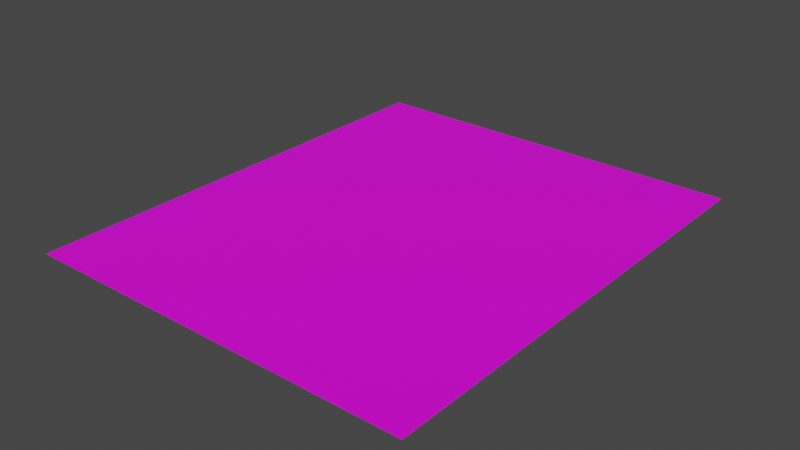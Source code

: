 # Source: Landscape_Boss.blend  (saved by Blender 3.1.7; exported with 4.5.12 LTS)
import bpy
from mathutils import Matrix  # noqa: F401  (used for matrix-valued properties, if any)

bpy.ops.wm.read_factory_settings(use_empty=True)
scene = bpy.context.scene
scene.name = 'Scene'

# ---- collections
col_collection = bpy.data.collections.new('Collection'); scene.collection.children.link(col_collection)

# ---- images (referenced by path relative to the original .blend; pixels are not part of the script)
import os
ASSET_DIR = os.environ.get("B2B_ASSET_DIR", "")  # directory of the original .blend (textures are referenced by path, not embedded)
HERE = os.path.dirname(os.path.abspath(__file__))  # packed textures are extracted next to this script under _unpacked/

def load_image(name, relpath, width, height, colorspace="sRGB"):
    """Load a texture the original file referenced (path relative to the .blend, or extracted next to this script)."""
    p = next((c for c in (os.path.join(HERE, relpath), os.path.join(ASSET_DIR, relpath)) if relpath and os.path.exists(c)), "")
    if p:
        img = bpy.data.images.load(p, check_existing=True)
        img.name = name
    else:  # same state as the original file: an image datablock whose file is absent (Cycles renders it pink)
        img = bpy.data.images.new(name, width, height)
        img.source = "FILE"
        img.filepath = "//" + (relpath or name)
    img.colorspace_settings.name = colorspace
    return img
img_778_png_003 = load_image('778.png.003', '778.png', 1024, 1024, 'sRGB')

# ---- materials (node trees are filled in below, after node groups)
mat_worldgridmaterial = bpy.data.materials.new('WorldGridMaterial')
mat_worldgridmaterial.use_transparent_shadow = False

# ---- material node trees
mat_worldgridmaterial.use_nodes = True; mat_worldgridmaterial.node_tree.nodes.clear()
_N = mat_worldgridmaterial.node_tree.nodes; _L = mat_worldgridmaterial.node_tree.links
n0 = _N.new('ShaderNodeBsdfPrincipled'); n0.name = 'Principled BSDF'; n0.location = (10, 300)
n0.distribution = 'GGX'
n0.subsurface_method = 'RANDOM_WALK_SKIN'
n0.inputs[3].default_value = 1.45
n0.inputs[27].default_value = (0.0, 0.0, 0.0, 1.0)
n0.inputs[28].default_value = 1.0
n1 = _N.new('ShaderNodeOutputMaterial'); n1.name = 'Material Output'; n1.location = (300, 300)
n2 = _N.new('ShaderNodeTexImage'); n2.name = '이미지 텍스처'; n2.location = (-384, 51)
n2.image = img_778_png_003
_L.new(n0.outputs[0], n1.inputs[0])
_L.new(n2.outputs[0], n0.inputs[0])
n1.is_active_output = True

# ---- world
world_world = bpy.data.worlds.new('World'); scene.world = world_world
world_world.use_nodes = True; world_world.node_tree.nodes.clear()
_N = world_world.node_tree.nodes; _L = world_world.node_tree.links
n0 = _N.new('ShaderNodeOutputWorld'); n0.name = 'World Output'; n0.location = (300, 300)
n1 = _N.new('ShaderNodeBackground'); n1.name = 'Background'; n1.location = (10, 300)
n1.inputs[0].default_value = (0.05088, 0.05088, 0.05088, 1.0)
_L.new(n1.outputs[0], n0.inputs[0])
n0.is_active_output = True
world_world.color = (0.05088, 0.05088, 0.05088)
world_world.use_sun_shadow = False
world_world.sun_shadow_jitter_overblur = 0.0

# ---- meshes
me_sm_landscape_boss_01_md = bpy.data.meshes.new('SM_Landscape_Boss_01.md')
me_sm_landscape_boss_01_md.from_pydata([(19.3, 38.25, -2.342e-15), (31.63, 27.04, -1.656e-15), (31.63, 38.25, -2.342e-15), (13.65, 17.65, -1.081e-15), (-0.4725, 38.25, -2.342e-15), (-0.4725, 17.65, -1.081e-15), (31.63, -0.03053, 1.87e-18), (13.65, 8.583e-06, -5.256e-22), (13.65, -17.65, 1.081e-15), (31.63, -27.11, 1.66e-15), (19.3, -38.14, 2.335e-15), (31.63, -38.14, 2.335e-15), (-0.4725, -38.14, 2.335e-15), (-0.4725, -17.65, 1.081e-15), (-32.57, 27.04, -1.656e-15), (-20.24, 38.25, -2.342e-15), (-32.57, 38.25, -2.342e-15), (-14.59, 17.65, -1.081e-15), (-0.4725, 38.25, -2.342e-15), (-32.57, -0.03053, 1.87e-18), (-14.59, 8.583e-06, -5.256e-22), (-14.59, -17.65, 1.081e-15), (-32.57, -27.11, 1.66e-15), (-0.4725, -38.14, 2.335e-15), (-20.24, -38.14, 2.335e-15), (-32.57, -38.14, 2.335e-15), (-0.4725, 8.583e-06, -5.256e-22)], [], [(0, 1, 2), (1, 0, 3), (4, 3, 0), (3, 4, 5), (6, 1, 3), (7, 6, 3), (8, 6, 7), (6, 8, 9), (9, 10, 11), (10, 9, 8), (10, 8, 12), (12, 8, 13), (14, 15, 16), (14, 17, 15), (17, 18, 15), (18, 17, 5), (19, 17, 14), (17, 19, 20), (19, 21, 20), (21, 19, 22), (23, 13, 21), (24, 23, 21), (22, 24, 21), (24, 22, 25), (8, 26, 13), (26, 8, 7), (26, 7, 5), (7, 3, 5), (13, 20, 21), (20, 13, 26), (20, 26, 17), (26, 5, 17)])
me_sm_landscape_boss_01_md.polygons.foreach_set('material_index', [0, 0, 0, 0, 0, 0, 0, 0, 0, 0, 0, 0, 0, 0, 0, 0, 0, 0, 0, 0, 0, 0, 0, 0, 1, 1, 1, 1, 1, 1, 1, 1])
_uv = me_sm_landscape_boss_01_md.uv_layers.new(name='UV_SINGLE')
_uv.uv.foreach_set('vector', [3.052e-05, -0.2471, -0.3799, 0.0, -0.3799, -0.2471, -0.3799, 0.0, 3.052e-05, -0.2471, 3.052e-05, 0.0, 0.5, -0.2471, 3.052e-05, 0.0, 3.052e-05, -0.2471, 3.052e-05, 0.0, 0.5, -0.2471, 0.5, 0.0, -0.3799, 0.5, -0.3799, 0.0, 3.052e-05, 0.0, 3.052e-05, 0.5, -0.3799, 0.5, 3.052e-05, 0.0, 3.052e-05, 1.0, -0.3799, 0.5, 3.052e-05, 0.5, -0.3799, 0.5, 3.052e-05, 1.0, -0.3799, 1.0, -0.3799, 1.0, 3.052e-05, 1.234, -0.3799, 1.234, 3.052e-05, 1.234, -0.3799, 1.0, 3.052e-05, 1.0, 3.052e-05, 1.234, 3.052e-05, 1.0, 0.5, 1.234, 0.5, 1.234, 3.052e-05, 1.0, 0.5, 1.0, 1.38, 0.0, 0.9995, -0.2471, 1.38, -0.2471, 1.38, 0.0, 0.9995, 0.0, 0.9995, -0.2471, 0.9995, 0.0, 0.5, -0.2471, 0.9995, -0.2471, 0.5, -0.2471, 0.9995, 0.0, 0.5, 0.0, 1.38, 0.5, 0.9995, 0.0, 1.38, 0.0, 0.9995, 0.0, 1.38, 0.5, 0.9995, 0.5, 1.38, 0.5, 0.9995, 1.0, 0.9995, 0.5, 0.9995, 1.0, 1.38, 0.5, 1.38, 1.0, 0.5, 1.234, 0.5, 1.0, 0.9995, 1.0, 0.9995, 1.234, 0.5, 1.234, 0.9995, 1.0, 1.38, 1.0, 0.9995, 1.234, 0.9995, 1.0, 0.9995, 1.234, 1.38, 1.0, 1.38, 1.234, 3.052e-05, 1.0, 0.5, 0.5, 0.5, 1.0, 0.5, 0.5, 3.052e-05, 1.0, 3.052e-05, 0.5, 0.5, 0.5, 3.052e-05, 0.5, 0.5, 0.0, 3.052e-05, 0.5, 3.052e-05, 0.0, 0.5, 0.0, 0.5, 1.0, 0.9995, 0.5, 0.9995, 1.0, 0.9995, 0.5, 0.5, 1.0, 0.5, 0.5, 0.9995, 0.5, 0.5, 0.5, 0.9995, 0.0, 0.5, 0.5, 0.5, 0.0, 0.9995, 0.0])
_uv.active_render = True
_uv = me_sm_landscape_boss_01_md.uv_layers.new(name='EXTRAUVS0')
_uv.uv.foreach_set('vector', [0.2163, 0.0166, 0.0009766, 0.1807, 0.0009766, 0.0166, 0.0009766, 0.1807, 0.2163, 0.0166, 0.2163, 0.1807, 0.5, 0.0166, 0.2163, 0.1807, 0.2163, 0.0166, 0.2163, 0.1807, 0.5, 0.0166, 0.5, 0.1807, 0.0009766, 0.5125, 0.0009766, 0.1807, 0.2163, 0.1807, 0.2163, 0.5125, 0.0009766, 0.5125, 0.2163, 0.1807, 0.2163, 0.844, 0.0009766, 0.5125, 0.2163, 0.5125, 0.0009766, 0.5125, 0.2163, 0.844, 0.0009766, 0.844, 0.0009766, 0.844, 0.2163, 0.999, 0.0009766, 0.999, 0.2163, 0.999, 0.0009766, 0.844, 0.2163, 0.844, 0.2163, 0.999, 0.2163, 0.844, 0.5, 0.999, 0.5, 0.999, 0.2163, 0.844, 0.5, 0.844, 0.999, 0.1807, 0.7832, 0.0166, 0.999, 0.0166, 0.999, 0.1807, 0.7832, 0.1807, 0.7832, 0.0166, 0.7832, 0.1807, 0.5, 0.0166, 0.7832, 0.0166, 0.5, 0.0166, 0.7832, 0.1807, 0.5, 0.1807, 0.999, 0.5125, 0.7832, 0.1807, 0.999, 0.1807, 0.7832, 0.1807, 0.999, 0.5125, 0.7832, 0.5125, 0.999, 0.5125, 0.7832, 0.844, 0.7832, 0.5125, 0.7832, 0.844, 0.999, 0.5125, 0.999, 0.844, 0.5, 0.999, 0.5, 0.844, 0.7832, 0.844, 0.7832, 0.999, 0.5, 0.999, 0.7832, 0.844, 0.999, 0.844, 0.7832, 0.999, 0.7832, 0.844, 0.7832, 0.999, 0.999, 0.844, 0.999, 0.999, 0.2163, 0.844, 0.5, 0.5125, 0.5, 0.844, 0.5, 0.5125, 0.2163, 0.844, 0.2163, 0.5125, 0.5, 0.5125, 0.2163, 0.5125, 0.5, 0.1807, 0.2163, 0.5125, 0.2163, 0.1807, 0.5, 0.1807, 0.5, 0.844, 0.7832, 0.5125, 0.7832, 0.844, 0.7832, 0.5125, 0.5, 0.844, 0.5, 0.5125, 0.7832, 0.5125, 0.5, 0.5125, 0.7832, 0.1807, 0.5, 0.5125, 0.5, 0.1807, 0.7832, 0.1807])
_ca = me_sm_landscape_boss_01_md.color_attributes.new('PSKVTXCOL_0', 'BYTE_COLOR', 'CORNER')
_ca.data.foreach_set('color', [1.0, 0.0, 0.0, 1.0, 1.0, 0.0, 0.0, 1.0, 1.0, 0.0, 0.0, 1.0, 1.0, 0.0, 0.0, 1.0, 1.0, 0.0, 0.0, 1.0, 1.0, 0.0, 0.0, 1.0, 1.0, 0.0, 0.0, 1.0, 1.0, 0.0, 0.0, 1.0, 1.0, 0.0, 0.0, 1.0, 1.0, 0.0, 0.0, 1.0, 1.0, 0.0, 0.0, 1.0, 1.0, 0.0, 0.0, 1.0, 1.0, 0.0, 0.0, 1.0, 1.0, 0.0, 0.0, 1.0, 1.0, 0.0, 0.0, 1.0, 1.0, 0.0, 0.0, 1.0, 1.0, 0.0, 0.0, 1.0, 1.0, 0.0, 0.0, 1.0, 1.0, 0.0, 0.0, 1.0, 1.0, 0.0, 0.0, 1.0, 1.0, 0.0, 0.0, 1.0, 1.0, 0.0, 0.0, 1.0, 1.0, 0.0, 0.0, 1.0, 1.0, 0.0, 0.0, 1.0, 1.0, 0.0, 0.0, 1.0, 1.0, 0.0, 0.0, 1.0, 1.0, 0.0, 0.0, 1.0, 1.0, 0.0, 0.0, 1.0, 1.0, 0.0, 0.0, 1.0, 1.0, 0.0, 0.0, 1.0, 1.0, 0.0, 0.0, 1.0, 1.0, 0.0, 0.0, 1.0, 1.0, 0.0, 0.0, 1.0, 1.0, 0.0, 0.0, 1.0, 1.0, 0.0, 0.0, 1.0, 1.0, 0.0, 0.0, 1.0, 1.0, 0.0, 0.0, 1.0, 1.0, 0.0, 0.0, 1.0, 1.0, 0.0, 0.0, 1.0, 1.0, 0.0, 0.0, 1.0, 1.0, 0.0, 0.0, 1.0, 1.0, 0.0, 0.0, 1.0, 1.0, 0.0, 0.0, 1.0, 1.0, 0.0, 0.0, 1.0, 1.0, 0.0, 0.0, 1.0, 1.0, 0.0, 0.0, 1.0, 1.0, 0.0, 0.0, 1.0, 1.0, 0.0, 0.0, 1.0, 1.0, 0.0, 0.0, 1.0, 1.0, 0.0, 0.0, 1.0, 1.0, 0.0, 0.0, 1.0, 1.0, 0.0, 0.0, 1.0, 1.0, 0.0, 0.0, 1.0, 1.0, 0.0, 0.0, 1.0, 1.0, 0.0, 0.0, 1.0, 1.0, 0.0, 0.0, 1.0, 1.0, 0.0, 0.0, 1.0, 1.0, 0.0, 0.0, 1.0, 1.0, 0.0, 0.0, 1.0, 1.0, 0.0, 0.0, 1.0, 1.0, 0.0, 0.0, 1.0, 1.0, 0.0, 0.0, 1.0, 1.0, 0.0, 0.0, 1.0, 1.0, 0.0, 0.0, 1.0, 1.0, 0.0, 0.0, 1.0, 1.0, 0.0, 0.0, 1.0, 1.0, 0.0, 0.0, 1.0, 1.0, 0.0, 0.0, 1.0, 1.0, 0.0, 0.0, 1.0, 1.0, 0.0, 0.0, 1.0, 1.0, 0.0, 0.0, 1.0, 1.0, 0.0, 0.0, 1.0, 1.0, 0.0, 0.0, 1.0, 1.0, 0.0, 0.0, 1.0, 1.0, 0.0, 0.0, 1.0, 1.0, 0.0, 0.0, 1.0, 1.0, 0.0, 0.0, 1.0, 1.0, 0.0, 0.0, 1.0, 1.0, 0.0, 0.0, 1.0, 1.0, 0.0, 0.0, 1.0, 1.0, 0.0, 0.0, 1.0, 1.0, 0.0, 0.0, 1.0, 1.0, 0.0, 0.0, 1.0, 1.0, 0.0, 0.0, 1.0, 1.0, 0.0, 0.0, 1.0, 1.0, 0.0, 0.0, 1.0, 1.0, 0.0, 0.0, 1.0, 1.0, 0.0, 0.0, 1.0, 1.0, 0.0, 0.0, 1.0, 1.0, 0.0, 0.0, 1.0, 1.0, 0.0, 0.0, 1.0, 1.0, 0.0, 0.0, 1.0, 1.0, 0.0, 0.0, 1.0, 1.0, 0.0, 0.0, 1.0, 1.0, 0.0, 0.0, 1.0, 1.0, 0.0, 0.0, 1.0])
me_sm_landscape_boss_01_md.materials.append(mat_worldgridmaterial)
me_sm_landscape_boss_01_md.materials.append(mat_worldgridmaterial)
me_sm_landscape_boss_01_md.use_remesh_fix_poles = True
me_sm_landscape_boss_01_md.use_remesh_preserve_attributes = False
me_sm_landscape_boss_01_md.update()

# ---- objects
ob_sm_landscape_boss_01_mo = bpy.data.objects.new('SM_Landscape_Boss_01.mo', me_sm_landscape_boss_01_md)

# ---- transforms, parenting, visibility, modifiers, constraints
ob_sm_landscape_boss_01_mo.location = (0.0, 0.0, 0.0)

# ---- collection membership
col_collection.objects.link(ob_sm_landscape_boss_01_mo)

# ---- scene / render settings (as saved in the file)
scene.frame_start = 1; scene.frame_end = 250; scene.frame_set(1)
scene.render.engine = 'BLENDER_EEVEE_NEXT'
scene.cycles.sampling_pattern = 'TABULATED_SOBOL'
scene.cycles.use_light_tree = False
scene.view_settings.view_transform = 'Filmic'
bpy.context.view_layer.update()

# ---- added for rendering (the .blend has no active camera and no usable light): camera, sun
cam_auto = bpy.data.cameras.new('AutoCamera')
cam_auto.lens = 50.0
cam_auto.sensor_width = 36.0
cam_auto.clip_end = 1620.3
ob_auto_camera = bpy.data.objects.new('AutoCamera', cam_auto)
scene.collection.objects.link(ob_auto_camera)
ob_auto_camera.location = (91.8525, -110.733, 73.8599)
ob_auto_camera.rotation_euler = (1.09748, -7.21219e-08, 0.694738)
scene.camera = ob_auto_camera
light_auto_sun = bpy.data.lights.new('AutoSun', 'SUN')
light_auto_sun.energy = 3.0
light_auto_sun.angle = 0.0523599
ob_auto_sun = bpy.data.objects.new('AutoSun', light_auto_sun)
scene.collection.objects.link(ob_auto_sun)
ob_auto_sun.rotation_euler = (0.872665, 0.174533, 0.523599)
bpy.context.view_layer.update()
